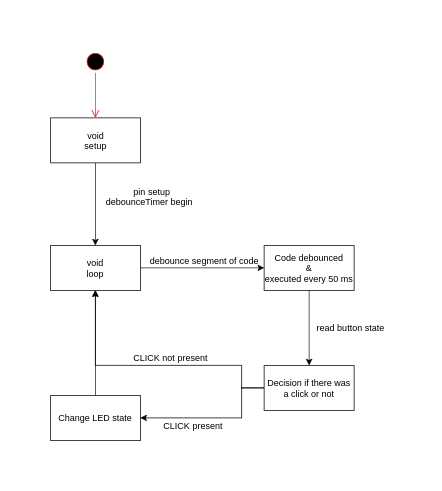

The diagram above was exported from draw.io. Its source (the exported page's mxGraphModel, read from the mxfile embedded in the PNG):
<mxGraphModel dx="570" dy="697" grid="1" gridSize="10" guides="1" tooltips="1" connect="1" arrows="1" fold="1" page="1" pageScale="1" pageWidth="850" pageHeight="1100" math="0" shadow="0">
  <root>
    <mxCell id="0" />
    <mxCell id="1" parent="0" />
    <mxCell id="l-wwb6veJHiQnmUA5LlN-9" style="edgeStyle=orthogonalEdgeStyle;rounded=0;orthogonalLoop=1;jettySize=auto;html=1;exitX=0.5;exitY=1;exitDx=0;exitDy=0;entryX=0.5;entryY=0;entryDx=0;entryDy=0;" edge="1" parent="1" source="l-wwb6veJHiQnmUA5LlN-1" target="l-wwb6veJHiQnmUA5LlN-8">
      <mxGeometry relative="1" as="geometry" />
    </mxCell>
    <mxCell id="l-wwb6veJHiQnmUA5LlN-1" value="" style="rounded=0;whiteSpace=wrap;html=1;" vertex="1" parent="1">
      <mxGeometry x="195" y="220" width="120" height="60" as="geometry" />
    </mxCell>
    <mxCell id="l-wwb6veJHiQnmUA5LlN-3" value="" style="ellipse;html=1;shape=startState;fillColor=#000000;strokeColor=#ff0000;" vertex="1" parent="1">
      <mxGeometry x="240" y="130" width="30" height="30" as="geometry" />
    </mxCell>
    <mxCell id="l-wwb6veJHiQnmUA5LlN-4" value="" style="edgeStyle=orthogonalEdgeStyle;html=1;verticalAlign=bottom;endArrow=open;endSize=8;strokeColor=#ff0000;" edge="1" source="l-wwb6veJHiQnmUA5LlN-3" parent="1" target="l-wwb6veJHiQnmUA5LlN-1">
      <mxGeometry relative="1" as="geometry">
        <mxPoint x="255" y="200" as="targetPoint" />
      </mxGeometry>
    </mxCell>
    <mxCell id="l-wwb6veJHiQnmUA5LlN-5" value="&lt;span style=&quot;white-space: normal&quot;&gt;void setup&lt;/span&gt;" style="text;html=1;align=center;verticalAlign=middle;resizable=0;points=[];autosize=1;" vertex="1" parent="1">
      <mxGeometry x="220" y="240" width="70" height="20" as="geometry" />
    </mxCell>
    <mxCell id="l-wwb6veJHiQnmUA5LlN-11" style="edgeStyle=orthogonalEdgeStyle;rounded=0;orthogonalLoop=1;jettySize=auto;html=1;entryX=0;entryY=0.5;entryDx=0;entryDy=0;" edge="1" parent="1" source="l-wwb6veJHiQnmUA5LlN-8" target="l-wwb6veJHiQnmUA5LlN-12">
      <mxGeometry relative="1" as="geometry">
        <mxPoint x="400" y="420" as="targetPoint" />
      </mxGeometry>
    </mxCell>
    <mxCell id="l-wwb6veJHiQnmUA5LlN-8" value="void&lt;br&gt;loop" style="rounded=0;whiteSpace=wrap;html=1;" vertex="1" parent="1">
      <mxGeometry x="195" y="390" width="120" height="60" as="geometry" />
    </mxCell>
    <mxCell id="l-wwb6veJHiQnmUA5LlN-10" value="pin setup&lt;br&gt;debounceTimer begin&amp;nbsp;&amp;nbsp;" style="text;html=1;align=center;verticalAlign=middle;resizable=0;points=[];autosize=1;" vertex="1" parent="1">
      <mxGeometry x="260" y="310" width="140" height="30" as="geometry" />
    </mxCell>
    <mxCell id="l-wwb6veJHiQnmUA5LlN-15" style="edgeStyle=orthogonalEdgeStyle;rounded=0;orthogonalLoop=1;jettySize=auto;html=1;entryX=0.5;entryY=0;entryDx=0;entryDy=0;" edge="1" parent="1" source="l-wwb6veJHiQnmUA5LlN-12" target="l-wwb6veJHiQnmUA5LlN-14">
      <mxGeometry relative="1" as="geometry">
        <Array as="points" />
      </mxGeometry>
    </mxCell>
    <mxCell id="l-wwb6veJHiQnmUA5LlN-12" value="Code debounced&lt;br&gt;&amp;amp;&lt;br&gt;executed every 50 ms" style="rounded=0;whiteSpace=wrap;html=1;" vertex="1" parent="1">
      <mxGeometry x="480" y="390" width="120" height="60" as="geometry" />
    </mxCell>
    <mxCell id="l-wwb6veJHiQnmUA5LlN-13" value="debounce segment of code" style="text;html=1;align=center;verticalAlign=middle;resizable=0;points=[];autosize=1;" vertex="1" parent="1">
      <mxGeometry x="320" y="400" width="160" height="20" as="geometry" />
    </mxCell>
    <mxCell id="l-wwb6veJHiQnmUA5LlN-22" style="edgeStyle=orthogonalEdgeStyle;rounded=0;orthogonalLoop=1;jettySize=auto;html=1;entryX=0.5;entryY=1;entryDx=0;entryDy=0;exitX=0;exitY=0.5;exitDx=0;exitDy=0;" edge="1" parent="1" source="l-wwb6veJHiQnmUA5LlN-14" target="l-wwb6veJHiQnmUA5LlN-8">
      <mxGeometry relative="1" as="geometry">
        <mxPoint x="425" y="550" as="targetPoint" />
        <Array as="points">
          <mxPoint x="450" y="580" />
          <mxPoint x="450" y="550" />
          <mxPoint x="255" y="550" />
        </Array>
      </mxGeometry>
    </mxCell>
    <mxCell id="l-wwb6veJHiQnmUA5LlN-23" style="edgeStyle=orthogonalEdgeStyle;rounded=0;orthogonalLoop=1;jettySize=auto;html=1;entryX=1;entryY=0.5;entryDx=0;entryDy=0;" edge="1" parent="1" source="l-wwb6veJHiQnmUA5LlN-14" target="l-wwb6veJHiQnmUA5LlN-21">
      <mxGeometry relative="1" as="geometry">
        <mxPoint x="450" y="580" as="targetPoint" />
        <Array as="points">
          <mxPoint x="450" y="580" />
          <mxPoint x="450" y="620" />
        </Array>
      </mxGeometry>
    </mxCell>
    <mxCell id="l-wwb6veJHiQnmUA5LlN-14" value="Decision if there was a click or not" style="rounded=0;whiteSpace=wrap;html=1;" vertex="1" parent="1">
      <mxGeometry x="480" y="550" width="120" height="60" as="geometry" />
    </mxCell>
    <mxCell id="l-wwb6veJHiQnmUA5LlN-16" value="read button state" style="text;html=1;align=center;verticalAlign=middle;resizable=0;points=[];autosize=1;" vertex="1" parent="1">
      <mxGeometry x="540" y="490" width="110" height="20" as="geometry" />
    </mxCell>
    <mxCell id="l-wwb6veJHiQnmUA5LlN-27" style="edgeStyle=orthogonalEdgeStyle;rounded=0;orthogonalLoop=1;jettySize=auto;html=1;entryX=0.5;entryY=1;entryDx=0;entryDy=0;" edge="1" parent="1" source="l-wwb6veJHiQnmUA5LlN-21" target="l-wwb6veJHiQnmUA5LlN-8">
      <mxGeometry relative="1" as="geometry">
        <mxPoint x="255" y="550" as="targetPoint" />
      </mxGeometry>
    </mxCell>
    <mxCell id="l-wwb6veJHiQnmUA5LlN-21" value="Change LED state" style="rounded=0;whiteSpace=wrap;html=1;" vertex="1" parent="1">
      <mxGeometry x="195" y="590" width="120" height="60" as="geometry" />
    </mxCell>
    <mxCell id="l-wwb6veJHiQnmUA5LlN-24" value="CLICK present" style="text;html=1;align=center;verticalAlign=middle;resizable=0;points=[];autosize=1;" vertex="1" parent="1">
      <mxGeometry x="340" y="620" width="90" height="20" as="geometry" />
    </mxCell>
    <mxCell id="l-wwb6veJHiQnmUA5LlN-25" value="CLICK not present" style="text;html=1;align=center;verticalAlign=middle;resizable=0;points=[];autosize=1;" vertex="1" parent="1">
      <mxGeometry x="300" y="530" width="110" height="20" as="geometry" />
    </mxCell>
  </root>
</mxGraphModel>